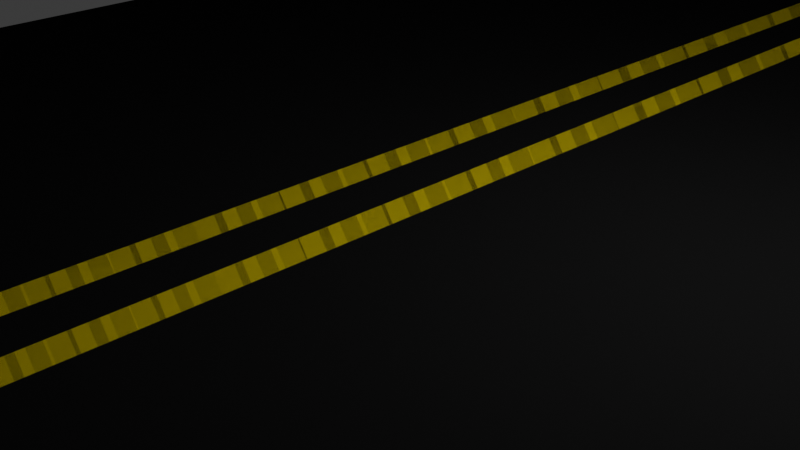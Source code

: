 # Source: road.blend  (saved by Blender 4.1.24; exported with 4.5.12 LTS)
import bpy
from mathutils import Matrix  # noqa: F401  (used for matrix-valued properties, if any)

bpy.ops.wm.read_factory_settings(use_empty=True)
scene = bpy.context.scene
scene.name = 'Scene'

# ---- collections
col_collection = bpy.data.collections.new('Collection'); scene.collection.children.link(col_collection)

# ---- materials (node trees are filled in below, after node groups)
mat_mat23 = bpy.data.materials.new('mat23')
mat_mat23.use_transparent_shadow = False
mat_mat23.diffuse_color = (0.01, 0.01, 0.01, 1.0)
mat_mat23.roughness = 1.0
mat_mat12 = bpy.data.materials.new('mat12')
mat_mat12.use_transparent_shadow = False
mat_mat12.diffuse_color = (1.0, 0.83, 0.04, 1.0)
mat_mat12.roughness = 1.0

# ---- material node trees
mat_mat23.use_nodes = True; mat_mat23.node_tree.nodes.clear()
_N = mat_mat23.node_tree.nodes; _L = mat_mat23.node_tree.links
n0 = _N.new('ShaderNodeBsdfPrincipled'); n0.name = 'Principled BSDF'; n0.location = (0, 300)
n0.inputs[0].default_value = (0.01, 0.01, 0.01, 1.0)
n0.inputs[2].default_value = 1.0
n0.inputs[13].default_value = 0.0
n1 = _N.new('ShaderNodeOutputMaterial'); n1.name = 'Material Output'; n1.location = (280, 300)
_L.new(n0.outputs[0], n1.inputs[0])
n1.is_active_output = True
mat_mat12.use_nodes = True; mat_mat12.node_tree.nodes.clear()
_N = mat_mat12.node_tree.nodes; _L = mat_mat12.node_tree.links
n0 = _N.new('ShaderNodeBsdfPrincipled'); n0.name = 'Principled BSDF'; n0.location = (0, 300)
n0.inputs[0].default_value = (1.0, 0.83, 0.04, 1.0)
n0.inputs[2].default_value = 1.0
n0.inputs[13].default_value = 0.0
n1 = _N.new('ShaderNodeOutputMaterial'); n1.name = 'Material Output'; n1.location = (280, 300)
_L.new(n0.outputs[0], n1.inputs[0])
n1.is_active_output = True

# ---- world
world_world = bpy.data.worlds.new('World'); scene.world = world_world
world_world.use_nodes = True; world_world.node_tree.nodes.clear()
_N = world_world.node_tree.nodes; _L = world_world.node_tree.links
n0 = _N.new('ShaderNodeOutputWorld'); n0.name = 'World Output'; n0.location = (300, 300)
n1 = _N.new('ShaderNodeBackground'); n1.name = 'Background'; n1.location = (10, 300)
n1.inputs[0].default_value = (0.05088, 0.05088, 0.05088, 1.0)
_L.new(n1.outputs[0], n0.inputs[0])
n0.is_active_output = True
world_world.color = (0.05088, 0.05088, 0.05088)
world_world.use_sun_shadow = False
world_world.sun_shadow_jitter_overblur = 0.0

# ---- cameras
cam_camera = bpy.data.cameras.new('Camera')
cam_camera.clip_end = 100.0
cam_camera.ortho_scale = 7.314

# ---- lights
light_light = bpy.data.lights.new('Light', 'POINT')
light_light.transmission_factor = 0.0
light_light.energy = 1000.0
light_light.shadow_soft_size = 0.1
light_light.shadow_maximum_resolution = 0.006
light_light.use_absolute_resolution = True

# ---- meshes
me_group1357725606 = bpy.data.meshes.new('group1357725606')
me_group1357725606.from_pydata([(0.4417, -0.02, 1.25), (-0.4283, -0.02, 1.25), (-0.4283, 0.02, 1.25), (0.4417, 0.02, 1.25), (-0.4283, 0.02, -1.25), (-0.4283, -0.02, -1.25), (0.4417, -0.02, -1.25), (0.4417, 0.02, -1.25), (0.03167, -0.02, -1.25), (0.03167, -0.02, 1.25), (0.03167, 0.02, 1.25), (0.03167, 0.02, -1.25), (0.01167, 0.02, 1.25), (0.01167, -0.02, 1.25), (0.01167, -0.02, -1.25), (0.01167, 0.02, -1.25), (-0.01833, -0.02, -1.25), (-0.01833, -0.02, 1.25), (-0.01833, 0.02, 1.25), (-0.01833, 0.02, -1.25), (-0.03833, 0.02, 1.25), (-0.03833, -0.02, 1.25), (-0.03833, -0.02, -1.25), (-0.03833, 0.02, -1.25)], [], [(3, 2, 1, 0), (7, 6, 5, 4), (3, 7, 4, 2), (0, 1, 5, 6), (3, 0, 6, 7), (2, 4, 5, 1), (11, 10, 9, 8), (15, 14, 13, 12), (11, 15, 12, 10), (9, 13, 14), (11, 8, 14, 15), (10, 12, 13, 9), (14, 8, 9), (19, 18, 17, 16), (23, 22, 21, 20), (19, 23, 20, 18), (16, 17, 21, 22), (19, 16, 22, 23), (18, 20, 21, 17)])
me_group1357725606.polygons.foreach_set('material_index', [0, 0, 0, 0, 0, 0, 1, 1, 1, 1, 1, 1, 1, 1, 1, 1, 1, 1, 1])
_uv = me_group1357725606.uv_layers.new(name='UVMap')
_uv.uv.foreach_set('vector', [0.06545, 0.08751, 0.1044, 0.009691, 0.1008, 0.007902, 0.06187, 0.08572, -0.06544, 0.08751, -0.06186, 0.08572, -0.1008, 0.007901, -0.1044, 0.00969, -0.2359, -0.03222, -0.0004708, 0.05186, 0.02879, -0.03007, -0.2066, -0.1142, 0.2359, -0.03222, 0.2066, -0.1142, -0.02879, -0.03007, 0.0004708, 0.05186, 0.2464, -0.05595, 0.244, -0.05921, 0.04061, 0.0861, 0.04293, 0.08936, -0.2464, -0.05596, -0.04293, 0.08936, -0.04061, 0.0861, -0.244, -0.05921, 0.04293, 0.08936, 0.2464, -0.05595, 0.244, -0.05921, 0.04061, 0.0861, -0.04293, 0.08936, -0.04061, 0.0861, -0.244, -0.05921, -0.2464, -0.05595, 0.01332, 0.01325, 0.01399, 0.01137, -0.2214, -0.07272, -0.2221, -0.07083, 0.2221, -0.07083, 0.2214, -0.07272, -0.01399, 0.01137, -0.08378, 0.05083, -0.0802, 0.04904, -0.08109, 0.04726, -0.08467, 0.04904, 0.08378, 0.05083, 0.08467, 0.04904, 0.08109, 0.04726, 0.0802, 0.04904, -0.01399, 0.01137, -0.01332, 0.01325, 0.2221, -0.07083, 0.04293, 0.08936, 0.2464, -0.05595, 0.244, -0.05921, 0.04061, 0.0861, -0.04293, 0.08936, -0.04061, 0.0861, -0.244, -0.05921, -0.2464, -0.05595, 0.015, 0.008543, 0.01567, 0.006659, -0.2198, -0.07742, -0.2204, -0.07554, -0.015, 0.008543, 0.2204, -0.07554, 0.2198, -0.07742, -0.01567, 0.006659, -0.08601, 0.04636, -0.08244, 0.04457, -0.08333, 0.04278, -0.08691, 0.04457, 0.08601, 0.04636, 0.08691, 0.04457, 0.08333, 0.04278, 0.08244, 0.04457])
me_group1357725606.materials.append(mat_mat23)
me_group1357725606.materials.append(mat_mat12)
me_group1357725606.update()
me_group1357725606.normals_split_custom_set([tuple(v) for v in zip(*[iter([-4.014e-08, -2.682e-05, 1.0, -4.014e-08, -2.682e-05, 1.0, -4.014e-08, -2.682e-05, 1.0, -4.014e-08, -2.682e-05, 1.0, 1.07e-06, -2.533e-05, -1.0, 1.07e-06, -2.533e-05, -1.0, 1.07e-06, -2.533e-05, -1.0, 1.07e-06, -2.533e-05, -1.0, 1.723e-07, 1.0, -1.797e-07, 1.723e-07, 1.0, -1.797e-07, 1.723e-07, 1.0, -1.797e-07, 1.723e-07, 1.0, -1.797e-07, -1.723e-07, -1.0, 1.807e-07, -1.723e-07, -1.0, 1.807e-07, -1.723e-07, -1.0, 1.807e-07, -1.723e-07, -1.0, 1.807e-07, 1.0, -6.517e-06, 1.192e-07, 1.0, -6.517e-06, 1.192e-07, 1.0, -6.517e-06, 1.192e-07, 1.0, -6.517e-06, 1.192e-07, -1.0, -3.576e-06, -1.192e-07, -1.0, -3.576e-06, -1.192e-07, -1.0, -3.576e-06, -1.192e-07, -1.0, -3.576e-06, -1.192e-07, 1.0, 1.49e-07, 1.751e-07, 1.0, 1.49e-07, 1.751e-07, 1.0, 1.49e-07, 1.751e-07, 1.0, 1.49e-07, 1.751e-07, -1.0, -2.608e-07, -1.721e-07, -1.0, -2.608e-07, -1.721e-07, -1.0, -2.608e-07, -1.721e-07, -1.0, -2.608e-07, -1.721e-07, 0.0, 1.0, -1.449e-07, 0.0, 1.0, -1.449e-07, 0.0, 1.0, -1.449e-07, 0.0, 1.0, -1.449e-07, 0.0, -1.0, 1.917e-07, 0.0, -1.0, 1.917e-07, 0.0, -1.0, 1.917e-07, 0.0, 0.0, -1.0, 0.0, 0.0, -1.0, 0.0, 0.0, -1.0, 0.0, 0.0, -1.0, 0.0, 0.0, 1.0, 0.0, 0.0, 1.0, 0.0, 0.0, 1.0, 0.0, 0.0, 1.0, 0.0, -1.0, 1.921e-07, 0.0, -1.0, 1.921e-07, 0.0, -1.0, 1.921e-07, 1.0, 2.98e-07, 1.717e-07, 1.0, 2.98e-07, 1.717e-07, 1.0, 2.98e-07, 1.717e-07, 1.0, 2.98e-07, 1.717e-07, -1.0, -2.235e-07, -1.721e-07, -1.0, -2.235e-07, -1.721e-07, -1.0, -2.235e-07, -1.721e-07, -1.0, -2.235e-07, -1.721e-07, 0.0, 1.0, -1.682e-07, 0.0, 1.0, -1.682e-07, 0.0, 1.0, -1.682e-07, 0.0, 1.0, -1.682e-07, 0.0, -1.0, 1.676e-07, 0.0, -1.0, 1.676e-07, 0.0, -1.0, 1.676e-07, 0.0, -1.0, 1.676e-07, 0.0, 0.0, -1.0, 0.0, 0.0, -1.0, 0.0, 0.0, -1.0, 0.0, 0.0, -1.0, 0.0, 0.0, 1.0, 0.0, 0.0, 1.0, 0.0, 0.0, 1.0, 0.0, 0.0, 1.0])] * 3)])

# ---- objects
ob_light = bpy.data.objects.new('Light', light_light)
ob_camera = bpy.data.objects.new('Camera', cam_camera)
ob_group1357725606 = bpy.data.objects.new('group1357725606', me_group1357725606)

# ---- transforms, parenting, visibility, modifiers, constraints
ob_light.location = (4.076, 1.005, 5.904)
ob_light.rotation_euler = (0.6503, 0.05522, 1.866)
ob_light.lock_rotations_4d = False
ob_light.empty_display_type = 'ARROWS'
ob_light.color = (0.0, 0.0, 0.0, 0.0)
ob_light.lineart.crease_threshold = 0.0
ob_camera.location = (7.359, -6.926, 4.958)
ob_camera.rotation_euler = (1.109, 0.0, 0.8149)
ob_camera.lock_rotations_4d = False
ob_camera.empty_display_type = 'ARROWS'
ob_camera.color = (0.0, 0.0, 0.0, 0.0)
ob_camera.display_type = 'WIRE'
ob_camera.lineart.crease_threshold = 0.0
ob_group1357725606.location = (0.0, 0.0, 0.0)
ob_group1357725606.rotation_euler = (1.571, -0.0, 0.0)
ob_group1357725606.scale = (18.54, 18.54, 18.54)

# ---- collection membership
col_collection.objects.link(ob_light)
col_collection.objects.link(ob_camera)
col_collection.objects.link(ob_group1357725606)

# ---- scene / render settings (as saved in the file)
scene.camera = ob_camera
scene.frame_start = 1; scene.frame_end = 250; scene.frame_set(1)
scene.render.engine = 'BLENDER_EEVEE_NEXT'
scene.cycles.sampling_pattern = 'TABULATED_SOBOL'
scene.eevee.ray_tracing_options.trace_max_roughness = 0.0
bpy.context.view_layer.update()
